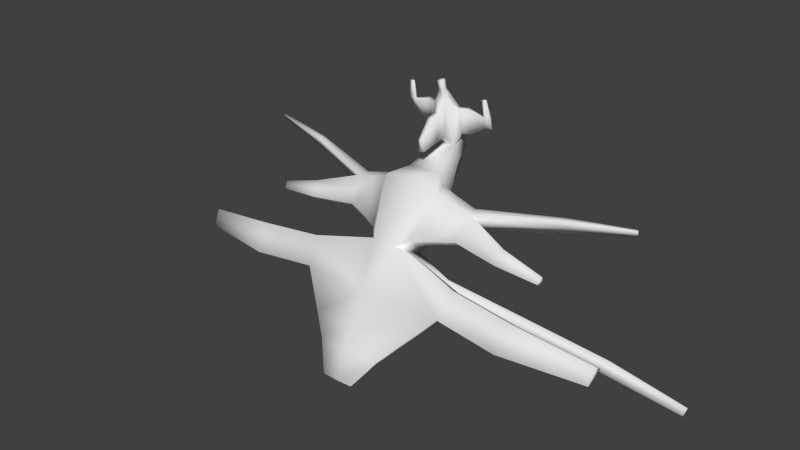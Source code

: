 # Source: enemy.blend  (saved by Blender 2.69.0; exported with 4.5.12 LTS)
import bpy
from mathutils import Matrix  # noqa: F401  (used for matrix-valued properties, if any)

bpy.ops.wm.read_factory_settings(use_empty=True)
scene = bpy.context.scene
scene.name = 'Scene'

# ---- collections
col_collection_1 = bpy.data.collections.new('Collection 1'); scene.collection.children.link(col_collection_1)

# ---- world
world_world = bpy.data.worlds.new('World'); scene.world = world_world
world_world.color = (0.05088, 0.05088, 0.05088)
world_world.use_sun_shadow = False
world_world.sun_shadow_jitter_overblur = 0.0
world_world.cycles.sampling_method = 'MANUAL'
world_world.cycles.sample_map_resolution = 256

# ---- meshes
me_cube = bpy.data.meshes.new('Cube')
me_cube.from_pydata([(-0.5, -0.1954, 0.09221), (0.5, -0.1954, 0.09221), (0.5, -1.01, 0.6727), (-0.5, -1.01, 0.6727), (-1.0, 1.159, 0.7839), (1.0, 1.159, 0.7839), (1.0, 0.3547, 2.615), (-1.0, 0.3547, 2.615), (-0.6965, 1.845, 1.417), (0.6965, 1.845, 1.417), (0.6965, 1.285, 2.692), (-0.6965, 1.285, 2.692), (-0.3733, 2.828, 2.685), (0.3733, 2.827, 2.685), (0.3733, 2.527, 3.369), (-0.3733, 2.527, 3.369), (-0.2743, 3.411, 3.05), (0.2743, 3.411, 3.05), (0.2743, 3.191, 3.552), (-0.2743, 3.191, 3.552), (0.2121, 2.181, 5.183), (-0.2121, 2.181, 5.183), (0.1559, 2.558, 5.287), (-0.1559, 2.558, 5.287), (-0.278, -1.499, -1.354), (0.278, -1.499, -1.354), (0.278, -1.952, -1.031), (-0.278, -1.952, -1.031), (-0.8067, -0.01556, 0.3746), (0.8067, -0.01556, 0.3746), (0.8067, -0.6606, 0.8344), (-0.8067, -0.6606, 0.8344), (-1.203, 1.057, 0.9225), (1.203, 1.057, 0.9225), (1.203, 0.4201, 2.373), (-1.203, 0.4201, 2.373), (-0.9623, 1.601, 1.424), (0.9623, 1.601, 1.424), (0.9623, 1.157, 2.434), (-0.9623, 1.157, 2.434), (-1.433, 0.1315, 0.5752), (1.433, 0.1315, 0.5752), (1.433, -0.3915, 0.948), (-1.433, -0.3915, 0.948), (-1.754, 1.001, 1.019), (1.754, 1.001, 1.019), (1.754, 0.4848, 2.196), (-1.754, 0.4848, 2.196), (-1.559, 1.442, 1.426), (1.559, 1.442, 1.426), (1.559, 1.082, 2.245), (-1.559, 1.082, 2.245), (-2.408, 0.3196, 0.8178), (2.408, 0.3196, 0.8178), (2.408, -0.05489, 1.085), (-2.408, -0.05489, 1.085), (-2.637, 0.9425, 1.136), (2.637, 0.9425, 1.136), (2.637, 0.5726, 1.978), (-2.637, 0.5726, 1.978), (-2.498, 1.258, 1.427), (2.498, 1.258, 1.427), (2.498, 1.001, 2.014), (-2.498, 1.001, 2.014), (-2.523, 0.6311, 0.9768), (2.523, 0.6311, 0.9768), (2.637, 0.7576, 1.557), (2.523, 0.2589, 1.531), (2.408, 0.1324, 0.9512), (-2.523, 0.2589, 1.531), (-2.637, 0.7576, 1.557), (-2.408, 0.1324, 0.9512), (2.498, 1.129, 1.72), (-2.498, 1.129, 1.72), (-2.568, 1.1, 1.281), (-2.568, 0.7866, 1.996), (2.568, 0.7866, 1.996), (2.568, 1.1, 1.281), (-5.908, 0.01743, 0.6015), (5.908, 0.01742, 0.6015), (8.184, 2.337, 2.286), (-8.184, 2.337, 2.286), (-5.714, 1.92, 1.761), (5.714, 1.92, 1.761), (5.714, 1.694, 2.274), (-5.714, 1.694, 2.274), (-5.629, 2.112, 1.939), (5.629, 2.112, 1.939), (5.629, 1.955, 2.296), (-5.629, 1.955, 2.296), (5.714, 1.807, 2.018), (-5.714, 1.807, 2.018), (5.629, 2.033, 2.117), (-5.629, 2.033, 2.117), (-5.671, 2.016, 1.85), (-5.671, 1.825, 2.285), (5.671, 1.825, 2.285), (5.671, 2.016, 1.85), (4.234, -0.0209, 0.7257), (-4.234, -0.0209, 0.7257), (8.184, 2.244, 2.498), (-8.184, 2.244, 2.498), (-8.149, 2.417, 2.359), (8.149, 2.417, 2.359), (8.149, 2.352, 2.507), (-8.149, 2.352, 2.507), (8.184, 2.291, 2.392), (-8.184, 2.291, 2.392), (8.149, 2.384, 2.433), (-8.149, 2.384, 2.433), (-8.167, 2.377, 2.323), (-8.167, 2.298, 2.502), (8.167, 2.298, 2.502), (8.167, 2.377, 2.323), (-8.167, 2.338, 2.412), (8.167, 2.337, 2.412), (4.234, -0.2381, 0.8805), (-4.234, -0.2381, 0.8805), (-4.367, 0.3403, 0.9102), (4.367, 0.3403, 0.9102), (4.367, 0.1258, 1.399), (-4.367, 0.1258, 1.399), (-4.301, 0.1597, 0.8179), (4.301, 0.1597, 0.8179), (4.367, 0.233, 1.154), (4.301, -0.05614, 1.14), (4.234, -0.1295, 0.8031), (-4.301, -0.05614, 1.14), (-4.367, 0.233, 1.154), (-4.234, -0.1295, 0.8031), (0.1604, 3.444, 3.406), (-0.1604, 3.444, 3.406), (5.908, -0.08838, 0.6769), (-5.908, -0.08837, 0.6769), (-5.973, 0.1934, 0.6914), (5.973, 0.1934, 0.6914), (5.973, 0.08888, 0.9293), (-5.973, 0.08889, 0.9293), (-5.94, 0.1054, 0.6465), (5.94, 0.1054, 0.6465), (5.973, 0.1411, 0.8104), (5.94, 0.0002524, 0.8031), (5.908, -0.03548, 0.6392), (-5.94, 0.00026, 0.8031), (-5.973, 0.1411, 0.8103), (-5.908, -0.03547, 0.6392), (5.94, 0.05282, 0.7248), (-5.94, 0.05283, 0.7248), (0.1604, 3.315, 3.699), (-0.1604, 3.315, 3.699), (0.09113, 2.944, 4.714), (-0.09113, 2.944, 4.714), (0.6311, 2.607, 3.877), (0.5799, 2.949, 3.972), (0.5187, 2.622, 4.868), (0.5478, 2.427, 4.814), (-0.1096, 2.187, 5.516), (0.1096, 2.187, 5.516), (0.08054, 2.381, 5.57), (-0.08055, 2.381, 5.57), (-0.5799, 2.949, 3.972), (-0.6311, 2.607, 3.877), (-0.5478, 2.427, 4.814), (-0.5187, 2.622, 4.868), (-0.1929, 2.13, 3.747), (0.1929, 2.13, 3.747), (0.1096, 1.95, 4.685), (-0.1096, 1.95, 4.685), (1.004, 2.651, 3.919), (0.9525, 2.994, 4.013), (0.8913, 2.666, 4.91), (0.9204, 2.472, 4.856), (-0.1096, 2.086, 5.88), (0.1096, 2.086, 5.88), (0.08054, 2.281, 5.934), (-0.08055, 2.281, 5.934), (-0.9525, 2.994, 4.013), (-1.004, 2.651, 3.919), (-0.9204, 2.472, 4.856), (-0.8913, 2.666, 4.91), (-0.1929, 1.759, 3.676), (0.1929, 1.759, 3.676), (0.1096, 1.58, 4.614), (-0.1096, 1.58, 4.614), (1.618, 2.745, 4.274), (1.596, 2.955, 4.315), (1.569, 2.755, 4.711), (1.582, 2.635, 4.687), (-1.596, 2.955, 4.315), (-1.618, 2.745, 4.274), (-1.582, 2.635, 4.687), (-1.569, 2.755, 4.711), (-0.1002, 1.07, 3.479), (0.1002, 1.07, 3.479), (0.05695, 0.9768, 3.966), (-0.05695, 0.9768, 3.966), (1.849, 2.765, 4.299), (1.826, 2.975, 4.341), (1.799, 2.774, 4.737), (1.812, 2.655, 4.713), (-1.826, 2.975, 4.341), (-1.849, 2.765, 4.299), (-1.812, 2.655, 4.713), (-1.799, 2.774, 4.737), (1.55, 2.588, 5.417), (1.558, 2.515, 5.402), (-1.558, 2.515, 5.402), (-1.55, 2.588, 5.417), (1.691, 2.6, 5.432), (1.698, 2.527, 5.418), (-1.698, 2.527, 5.418), (-1.691, 2.6, 5.432), (-3.146, -0.7645, -0.3594), (3.146, -0.7645, -0.3594), (3.146, -1.251, -0.01262), (-3.146, -1.251, -0.01262), (-3.014, -1.543, -1.224), (3.014, -1.543, -1.224), (3.014, -1.814, -1.031), (-3.014, -1.814, -1.031), (-5.719, -0.9358, -0.5999), (5.719, -0.9358, -0.5998), (5.719, -1.422, -0.253), (-5.719, -1.422, -0.253), (-5.587, -1.715, -1.464), (5.587, -1.715, -1.464), (5.587, -1.985, -1.271), (-5.587, -1.985, -1.271), (-8.894, -0.7568, -1.022), (8.894, -0.7568, -1.022), (8.894, -1.042, -0.8192), (-8.894, -1.042, -0.8192), (-8.817, -1.213, -1.528), (8.817, -1.213, -1.528), (8.817, -1.371, -1.415), (-8.817, -1.371, -1.415), (-0.1769, -2.395, -2.436), (0.1769, -2.395, -2.436), (0.1769, -2.683, -2.231), (-0.1769, -2.683, -2.231), (-1.918, -2.423, -2.353), (1.918, -2.423, -2.353), (1.918, -2.595, -2.231), (-1.918, -2.595, -2.231), (-0.119, -2.913, -3.064), (0.119, -2.913, -3.064), (0.119, -3.107, -2.926), (-0.119, -3.107, -2.926), (-1.29, -2.932, -3.008), (1.29, -2.932, -3.008), (1.29, -3.048, -2.926), (-1.29, -3.048, -2.926), (-0.0598, -3.605, -3.932), (0.0598, -3.605, -3.932), (0.0598, -3.702, -3.863), (-0.0598, -3.702, -3.863), (-0.6482, -3.614, -3.904), (0.6482, -3.614, -3.904), (0.6482, -3.673, -3.863), (-0.6482, -3.673, -3.863), (-0.2539, 0.7486, -0.417), (0.2539, 0.7486, -0.417), (-0.5078, 1.436, -0.06576), (0.5078, 1.436, -0.06576), (-0.3537, 1.785, 0.2556), (0.3537, 1.785, 0.2556), (-0.1896, 2.284, 0.8998), (0.1896, 2.284, 0.8998), (-0.1393, 2.58, 1.085), (0.1393, 2.58, 1.085), (-0.1412, 0.08661, -1.151), (0.1412, 0.08661, -1.151), (-0.08984, -0.3682, -1.701), (0.08984, -0.3682, -1.701), (-0.06043, -0.6316, -2.02), (0.06043, -0.6316, -2.02), (-0.03037, -0.9828, -2.461), (0.03037, -0.9828, -2.461), (-1.843, 0.3186, -0.8126), (1.843, 0.3186, -0.8126), (-1.765, -0.1395, -1.321), (1.765, -0.1395, -1.321), (-1.757, 0.6504, -0.9916), (1.757, 0.6504, -0.9916), (-1.717, 0.4178, -1.25), (1.717, 0.4178, -1.25), (-7.864, 1.756, -2.475), (7.864, 1.756, -2.475), (-7.809, 1.433, -2.833), (7.809, 1.433, -2.833), (-7.803, 1.99, -2.601), (7.803, 1.99, -2.601), (-7.775, 1.826, -2.783), (7.775, 1.826, -2.783), (-10.79, 2.106, -3.314), (10.79, 2.106, -3.314), (-10.75, 1.899, -3.544), (10.75, 1.899, -3.544), (-10.75, 2.256, -3.395), (10.75, 2.256, -3.395), (-10.73, 2.151, -3.512), (10.73, 2.151, -3.512)], [], [(0, 4, 262, 260), (8, 4, 32, 36), (6, 7, 3, 2), (7, 11, 39, 35), (2, 26, 218, 214), (10, 6, 34, 38), (8, 11, 15, 12), (7, 6, 10, 11), (5, 9, 37, 33), (17, 13, 267, 269), (12, 15, 19, 16), (11, 10, 14, 15), (10, 9, 13, 14), (8, 12, 266, 264), (22, 18, 148, 150), (155, 171, 170, 154), (14, 13, 17, 18), (5, 1, 261, 263), (154, 170, 169, 153), (153, 169, 168, 152), (19, 23, 151, 149), (181, 182, 194, 193), (218, 26, 238, 242), (2, 3, 27, 26), (25, 1, 213, 217), (245, 253, 277, 275), (36, 32, 44, 48), (35, 39, 51, 47), (38, 34, 46, 50), (33, 37, 49, 45), (11, 8, 36, 39), (9, 10, 38, 37), (0, 3, 31, 28), (3, 7, 35, 31), (2, 1, 29, 30), (6, 2, 30, 34), (1, 5, 33, 29), (4, 0, 28, 32), (48, 44, 56, 74, 60), (47, 51, 63, 75, 59), (50, 46, 58, 76, 62), (45, 49, 61, 77, 57), (39, 36, 48, 51), (37, 38, 50, 49), (28, 31, 43, 40), (31, 35, 47, 43), (30, 29, 41, 42), (34, 30, 42, 46), (29, 33, 45, 41), (32, 28, 40, 44), (59, 70, 128, 121), (53, 65, 123, 98), (56, 70, 91, 82), (70, 59, 85, 91), (51, 48, 60, 73, 63), (49, 50, 62, 72, 61), (40, 43, 55, 71, 52), (43, 47, 59, 69, 55), (42, 41, 53, 68, 54), (46, 42, 54, 67, 58), (41, 45, 57, 65, 53), (44, 40, 52, 64, 56), (65, 57, 119, 123), (67, 54, 116, 125), (58, 67, 125, 120), (55, 69, 127, 117), (69, 59, 121, 127), (71, 55, 117, 129), (72, 62, 88, 92), (61, 72, 92, 87), (74, 56, 82, 94), (60, 74, 94, 86), (62, 76, 96, 88), (76, 58, 84, 96), (89, 93, 109, 105), (84, 90, 106, 100), (85, 95, 111, 101), (92, 88, 104, 108), (83, 97, 113, 80), (94, 82, 81, 110), (88, 96, 112, 104), (90, 83, 80, 106), (66, 57, 83, 90), (57, 77, 97, 83), (58, 66, 90, 84), (77, 61, 87, 97), (59, 75, 95, 85), (75, 63, 89, 95), (63, 73, 93, 89), (73, 60, 86, 93), (114, 111, 105, 109), (115, 113, 103, 108), (110, 114, 109, 102), (81, 107, 114, 110), (107, 101, 111, 114), (112, 115, 108, 104), (100, 106, 115, 112), (106, 80, 113, 115), (91, 85, 101, 107), (97, 87, 103, 113), (95, 89, 105, 111), (93, 86, 102, 109), (96, 84, 100, 112), (82, 91, 107, 81), (86, 94, 110, 102), (87, 92, 108, 103), (118, 122, 138, 134), (127, 121, 137, 143), (124, 120, 136, 140), (99, 129, 145, 78), (126, 98, 79, 142), (128, 118, 134, 144), (122, 99, 78, 138), (119, 124, 140, 135), (70, 56, 118, 128), (54, 68, 126, 116), (68, 53, 98, 126), (57, 66, 124, 119), (66, 58, 120, 124), (64, 52, 99, 122), (56, 64, 122, 118), (52, 71, 129, 99), (146, 141, 132, 142), (147, 138, 78, 145), (139, 146, 142, 79), (135, 140, 146, 139), (140, 136, 141, 146), (143, 147, 145, 133), (137, 144, 147, 143), (144, 134, 138, 147), (120, 125, 141, 136), (123, 119, 135, 139), (129, 117, 133, 145), (117, 127, 143, 133), (125, 116, 132, 141), (121, 128, 144, 137), (98, 123, 139, 79), (116, 126, 142, 132), (149, 148, 130, 131), (148, 149, 151, 150), (23, 22, 150, 151), (16, 19, 149, 131), (18, 17, 130, 148), (17, 16, 131, 130), (18, 153, 152, 14), (22, 154, 153, 18), (20, 155, 154, 22), (14, 152, 155, 20), (20, 157, 156, 21), (22, 158, 157, 20), (23, 159, 158, 22), (21, 156, 159, 23), (15, 161, 160, 19), (21, 162, 161, 15), (23, 163, 162, 21), (19, 160, 163, 23), (14, 165, 164, 15), (20, 166, 165, 14), (21, 167, 166, 20), (15, 164, 167, 21), (152, 168, 171, 155), (172, 173, 174, 175), (157, 173, 172, 156), (158, 174, 173, 157), (159, 175, 174, 158), (156, 172, 175, 159), (182, 183, 195, 194), (161, 177, 176, 160), (162, 178, 177, 161), (163, 179, 178, 162), (160, 176, 179, 163), (183, 180, 192, 195), (165, 181, 180, 164), (166, 182, 181, 165), (167, 183, 182, 166), (164, 180, 183, 167), (187, 199, 209, 205), (191, 188, 200, 203), (192, 193, 194, 195), (180, 181, 193, 192), (179, 176, 188, 191), (178, 179, 191, 190), (177, 178, 190, 189), (176, 177, 189, 188), (171, 168, 184, 187), (170, 171, 187, 186), (169, 170, 186, 185), (168, 169, 185, 184), (196, 197, 198, 199), (200, 201, 202, 203), (189, 190, 202, 201), (188, 189, 201, 200), (187, 184, 196, 199), (198, 186, 204, 208), (185, 186, 198, 197), (184, 185, 197, 196), (206, 207, 211, 210), (204, 205, 209, 208), (202, 190, 206, 210), (191, 203, 211, 207), (203, 202, 210, 211), (199, 198, 208, 209), (190, 191, 207, 206), (186, 187, 205, 204), (214, 218, 226, 222), (217, 213, 221, 225), (0, 24, 216, 212), (27, 3, 215, 219), (216, 24, 236, 240), (27, 219, 243, 239), (3, 0, 212, 215), (1, 2, 214, 213), (222, 226, 234, 230), (225, 221, 229, 233), (212, 216, 224, 220), (219, 215, 223, 227), (216, 219, 227, 224), (218, 217, 225, 226), (215, 212, 220, 223), (213, 214, 222, 221), (231, 228, 232, 235), (229, 230, 234, 233), (220, 224, 232, 228), (227, 223, 231, 235), (224, 227, 235, 232), (226, 225, 233, 234), (223, 220, 228, 231), (221, 222, 230, 229), (242, 238, 246, 250), (240, 236, 244, 248), (239, 243, 251, 247), (25, 217, 241, 237), (219, 216, 240, 243), (217, 218, 242, 241), (26, 27, 239, 238), (16, 17, 269, 268), (250, 246, 254, 258), (248, 244, 252, 256), (247, 251, 259, 255), (237, 241, 249, 245), (243, 240, 248, 251), (241, 242, 250, 249), (238, 239, 247, 246), (237, 245, 275, 273), (252, 253, 254, 255), (252, 255, 259, 256), (254, 253, 257, 258), (245, 249, 257, 253), (251, 248, 256, 259), (249, 250, 258, 257), (246, 247, 255, 254), (9, 5, 263, 265), (262, 263, 261, 260), (263, 262, 264, 265), (265, 264, 266, 267), (267, 266, 268, 269), (260, 261, 271, 270), (270, 271, 273, 272), (272, 273, 275, 274), (274, 275, 277, 276), (236, 24, 270, 272), (270, 24, 280, 284), (4, 8, 264, 262), (13, 9, 265, 267), (25, 271, 285, 281), (244, 236, 272, 274), (25, 237, 273, 271), (252, 244, 274, 276), (12, 16, 268, 266), (253, 252, 276, 277), (284, 280, 288, 292), (281, 285, 293, 289), (0, 260, 282, 278), (261, 1, 279, 283), (271, 261, 283, 285), (260, 270, 284, 282), (1, 25, 281, 279), (24, 0, 278, 280), (292, 288, 296, 300), (289, 293, 301, 297), (278, 282, 290, 286), (283, 279, 287, 291), (285, 283, 291, 293), (282, 284, 292, 290), (279, 281, 289, 287), (280, 278, 286, 288), (295, 297, 301, 299), (296, 294, 298, 300), (286, 290, 298, 294), (291, 287, 295, 299), (293, 291, 299, 301), (290, 292, 300, 298), (287, 289, 297, 295), (288, 286, 294, 296)])
me_cube.polygons.foreach_set('use_smooth', [True] * 294)
me_cube.use_remesh_preserve_volume = False
me_cube.use_remesh_preserve_attributes = False
me_cube.use_mirror_vertex_groups = False
me_cube.update()

# ---- objects
ob_cube = bpy.data.objects.new('Cube', me_cube)

# ---- transforms, parenting, visibility, modifiers, constraints
ob_cube.location = (0.0, 0.0, 0.0)
ob_cube.lineart.crease_threshold = 0.0

# ---- collection membership
col_collection_1.objects.link(ob_cube)

# ---- scene / render settings (as saved in the file)
scene.frame_start = 1; scene.frame_end = 250; scene.frame_set(1)
scene.render.engine = 'BLENDER_EEVEE_NEXT'
scene.render.image_settings.compression = 90
scene.render.resolution_percentage = 50
scene.render.dither_intensity = 0.0
scene.cycles.use_denoising = False
scene.cycles.samples = 10
scene.cycles.sampling_pattern = 'TABULATED_SOBOL'
scene.cycles.light_sampling_threshold = 0.0
scene.cycles.use_adaptive_sampling = False
scene.cycles.use_light_tree = False
scene.cycles.blur_glossy = 0.0
scene.cycles.volume_bounces = 1
scene.cycles.pixel_filter_type = 'GAUSSIAN'
scene.cycles.sample_clamp_indirect = 0.0
scene.view_settings.view_transform = 'Standard'
bpy.context.view_layer.update()

# ---- added for rendering (the .blend has no active camera and no usable light): camera, sun
cam_auto = bpy.data.cameras.new('AutoCamera')
cam_auto.lens = 50.0
cam_auto.sensor_width = 36.0
cam_auto.clip_end = 1000.0
ob_auto_camera = bpy.data.objects.new('AutoCamera', cam_auto)
scene.collection.objects.link(ob_auto_camera)
ob_auto_camera.location = (22.9203, -27.6337, 19.3369)
ob_auto_camera.rotation_euler = (1.09748, -7.21219e-08, 0.694738)
scene.camera = ob_auto_camera
light_auto_sun = bpy.data.lights.new('AutoSun', 'SUN')
light_auto_sun.energy = 3.0
light_auto_sun.angle = 0.0523599
ob_auto_sun = bpy.data.objects.new('AutoSun', light_auto_sun)
scene.collection.objects.link(ob_auto_sun)
ob_auto_sun.rotation_euler = (0.872665, 0.174533, 0.523599)
bpy.context.view_layer.update()
